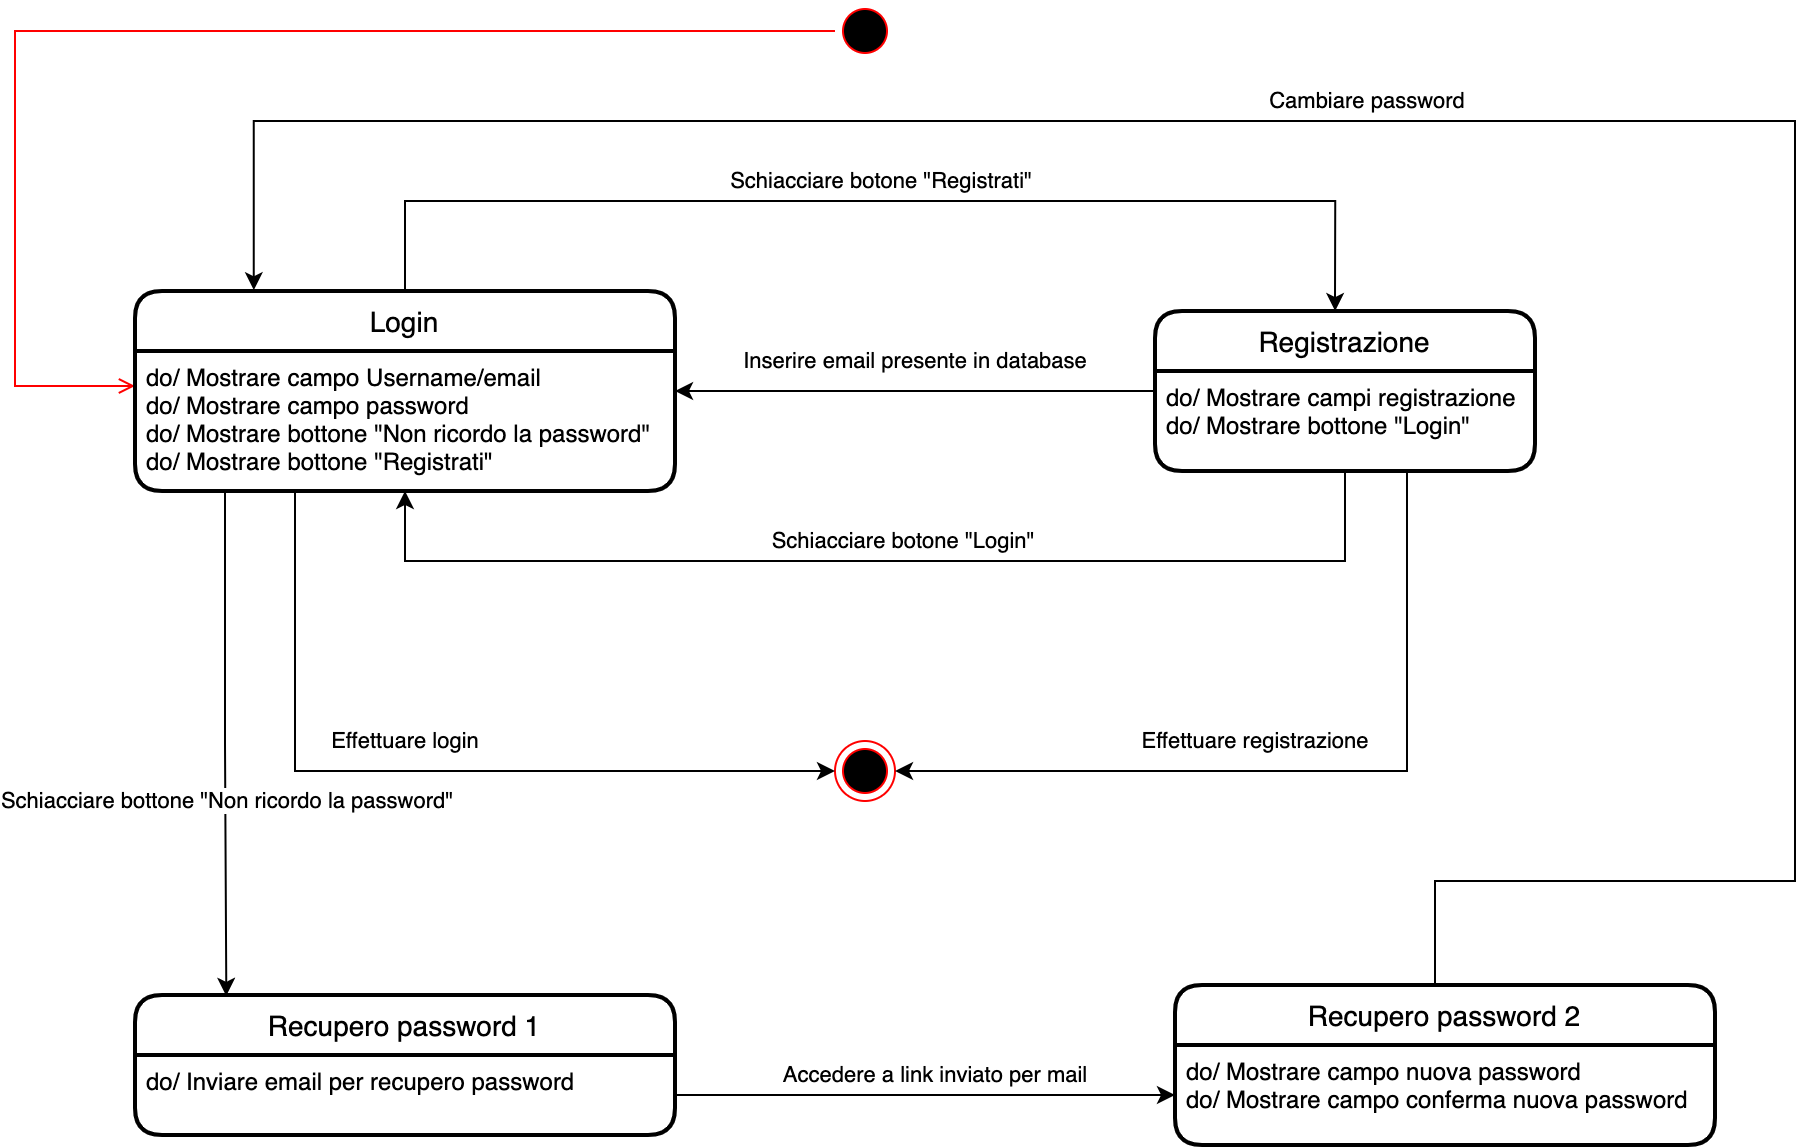

The diagram above was exported from draw.io. Its source (the exported page's mxGraphModel, read from the mxfile embedded in the PNG):
<mxGraphModel dx="1298" dy="752" grid="1" gridSize="10" guides="1" tooltips="1" connect="1" arrows="1" fold="1" page="1" pageScale="1" pageWidth="1169" pageHeight="827" math="0" shadow="0">
  <root>
    <mxCell id="0" />
    <mxCell id="1" parent="0" />
    <mxCell id="RrPe9WLw8H1OwgcMRfFx-23" style="edgeStyle=orthogonalEdgeStyle;rounded=0;orthogonalLoop=1;jettySize=auto;html=1;entryX=0;entryY=0.25;entryDx=0;entryDy=0;endArrow=open;endFill=0;strokeColor=#FF0000;" parent="1" source="RrPe9WLw8H1OwgcMRfFx-1" target="RrPe9WLw8H1OwgcMRfFx-5" edge="1">
      <mxGeometry relative="1" as="geometry">
        <Array as="points">
          <mxPoint x="160" y="75" />
          <mxPoint x="160" y="253" />
        </Array>
      </mxGeometry>
    </mxCell>
    <mxCell id="RrPe9WLw8H1OwgcMRfFx-1" value="" style="ellipse;html=1;shape=startState;fillColor=#000000;strokeColor=#ff0000;" parent="1" vertex="1">
      <mxGeometry x="570" y="60" width="30" height="30" as="geometry" />
    </mxCell>
    <mxCell id="RrPe9WLw8H1OwgcMRfFx-3" value="" style="ellipse;html=1;shape=endState;fillColor=#000000;strokeColor=#ff0000;" parent="1" vertex="1">
      <mxGeometry x="570" y="430" width="30" height="30" as="geometry" />
    </mxCell>
    <mxCell id="RrPe9WLw8H1OwgcMRfFx-9" value="Schiacciare botone &quot;Registrati&quot;" style="edgeStyle=orthogonalEdgeStyle;rounded=0;orthogonalLoop=1;jettySize=auto;html=1;entryX=0.474;entryY=0;entryDx=0;entryDy=0;entryPerimeter=0;" parent="1" source="RrPe9WLw8H1OwgcMRfFx-4" target="RrPe9WLw8H1OwgcMRfFx-6" edge="1">
      <mxGeometry x="-0.0001" y="10" relative="1" as="geometry">
        <Array as="points">
          <mxPoint x="355" y="160" />
          <mxPoint x="820" y="160" />
        </Array>
        <mxPoint as="offset" />
      </mxGeometry>
    </mxCell>
    <mxCell id="RrPe9WLw8H1OwgcMRfFx-10" value="&lt;span style=&quot;color: rgb(0, 0, 0); font-family: Helvetica; font-size: 11px; font-style: normal; font-variant-ligatures: normal; font-variant-caps: normal; font-weight: 400; letter-spacing: normal; orphans: 2; text-align: center; text-indent: 0px; text-transform: none; widows: 2; word-spacing: 0px; -webkit-text-stroke-width: 0px; background-color: rgb(255, 255, 255); text-decoration-thickness: initial; text-decoration-style: initial; text-decoration-color: initial; float: none; display: inline !important;&quot;&gt;Inserire email presente in database&lt;/span&gt;" style="edgeStyle=orthogonalEdgeStyle;rounded=0;orthogonalLoop=1;jettySize=auto;html=1;exitX=0;exitY=0.5;exitDx=0;exitDy=0;" parent="1" source="RrPe9WLw8H1OwgcMRfFx-6" target="RrPe9WLw8H1OwgcMRfFx-4" edge="1">
      <mxGeometry y="-15" relative="1" as="geometry">
        <mxPoint as="offset" />
      </mxGeometry>
    </mxCell>
    <mxCell id="RrPe9WLw8H1OwgcMRfFx-4" value="Login" style="swimlane;childLayout=stackLayout;horizontal=1;startSize=30;horizontalStack=0;rounded=1;fontSize=14;fontStyle=0;strokeWidth=2;resizeParent=0;resizeLast=1;shadow=0;dashed=0;align=center;" parent="1" vertex="1">
      <mxGeometry x="220" y="205" width="270" height="100" as="geometry">
        <mxRectangle x="220" y="210" width="70" height="30" as="alternateBounds" />
      </mxGeometry>
    </mxCell>
    <mxCell id="RrPe9WLw8H1OwgcMRfFx-5" value="do/ Mostrare campo Username/email&#10;do/ Mostrare campo password&#10;do/ Mostrare bottone &quot;Non ricordo la password&quot;&#10;do/ Mostrare bottone &quot;Registrati&quot;" style="align=left;strokeColor=none;fillColor=none;spacingLeft=4;fontSize=12;verticalAlign=top;resizable=0;rotatable=0;part=1;" parent="RrPe9WLw8H1OwgcMRfFx-4" vertex="1">
      <mxGeometry y="30" width="270" height="70" as="geometry" />
    </mxCell>
    <mxCell id="RrPe9WLw8H1OwgcMRfFx-6" value="Registrazione" style="swimlane;childLayout=stackLayout;horizontal=1;startSize=30;horizontalStack=0;rounded=1;fontSize=14;fontStyle=0;strokeWidth=2;resizeParent=0;resizeLast=1;shadow=0;dashed=0;align=center;" parent="1" vertex="1">
      <mxGeometry x="730" y="215" width="190" height="80" as="geometry" />
    </mxCell>
    <mxCell id="RrPe9WLw8H1OwgcMRfFx-7" value="do/ Mostrare campi registrazione&#10;do/ Mostrare bottone &quot;Login&quot;" style="align=left;strokeColor=none;fillColor=none;spacingLeft=4;fontSize=12;verticalAlign=top;resizable=0;rotatable=0;part=1;" parent="RrPe9WLw8H1OwgcMRfFx-6" vertex="1">
      <mxGeometry y="30" width="190" height="50" as="geometry" />
    </mxCell>
    <mxCell id="RrPe9WLw8H1OwgcMRfFx-11" value="&lt;span style=&quot;color: rgb(0, 0, 0); font-family: Helvetica; font-size: 11px; font-style: normal; font-variant-ligatures: normal; font-variant-caps: normal; font-weight: 400; letter-spacing: normal; orphans: 2; text-align: center; text-indent: 0px; text-transform: none; widows: 2; word-spacing: 0px; -webkit-text-stroke-width: 0px; background-color: rgb(255, 255, 255); text-decoration-thickness: initial; text-decoration-style: initial; text-decoration-color: initial; float: none; display: inline !important;&quot;&gt;Schiacciare botone &quot;Login&quot;&lt;/span&gt;" style="edgeStyle=orthogonalEdgeStyle;rounded=0;orthogonalLoop=1;jettySize=auto;html=1;entryX=0.5;entryY=1;entryDx=0;entryDy=0;" parent="1" source="RrPe9WLw8H1OwgcMRfFx-7" target="RrPe9WLw8H1OwgcMRfFx-5" edge="1">
      <mxGeometry x="-0.0333" y="-10" relative="1" as="geometry">
        <Array as="points">
          <mxPoint x="825" y="340" />
          <mxPoint x="355" y="340" />
        </Array>
        <mxPoint as="offset" />
      </mxGeometry>
    </mxCell>
    <mxCell id="RrPe9WLw8H1OwgcMRfFx-12" value="Effettuare login" style="edgeStyle=orthogonalEdgeStyle;rounded=0;orthogonalLoop=1;jettySize=auto;html=1;" parent="1" source="RrPe9WLw8H1OwgcMRfFx-5" target="RrPe9WLw8H1OwgcMRfFx-3" edge="1">
      <mxGeometry x="-0.0488" y="15" relative="1" as="geometry">
        <Array as="points">
          <mxPoint x="300" y="445" />
        </Array>
        <mxPoint as="offset" />
      </mxGeometry>
    </mxCell>
    <mxCell id="RrPe9WLw8H1OwgcMRfFx-14" value="Effettuare registrazione" style="edgeStyle=orthogonalEdgeStyle;rounded=0;orthogonalLoop=1;jettySize=auto;html=1;exitX=0.663;exitY=1.02;exitDx=0;exitDy=0;exitPerimeter=0;" parent="1" source="RrPe9WLw8H1OwgcMRfFx-7" target="RrPe9WLw8H1OwgcMRfFx-3" edge="1">
      <mxGeometry x="0.1111" y="-15" relative="1" as="geometry">
        <Array as="points">
          <mxPoint x="856" y="445" />
        </Array>
        <mxPoint as="offset" />
      </mxGeometry>
    </mxCell>
    <mxCell id="RrPe9WLw8H1OwgcMRfFx-15" value="Recupero password 1" style="swimlane;childLayout=stackLayout;horizontal=1;startSize=30;horizontalStack=0;rounded=1;fontSize=14;fontStyle=0;strokeWidth=2;resizeParent=0;resizeLast=1;shadow=0;dashed=0;align=center;" parent="1" vertex="1">
      <mxGeometry x="220" y="557" width="270" height="70" as="geometry">
        <mxRectangle x="220" y="210" width="70" height="30" as="alternateBounds" />
      </mxGeometry>
    </mxCell>
    <mxCell id="RrPe9WLw8H1OwgcMRfFx-16" value="do/ Inviare email per recupero password" style="align=left;strokeColor=none;fillColor=none;spacingLeft=4;fontSize=12;verticalAlign=top;resizable=0;rotatable=0;part=1;" parent="RrPe9WLw8H1OwgcMRfFx-15" vertex="1">
      <mxGeometry y="30" width="270" height="40" as="geometry" />
    </mxCell>
    <mxCell id="RrPe9WLw8H1OwgcMRfFx-17" value="Schiacciare bottone &quot;Non ricordo la password&quot;" style="edgeStyle=orthogonalEdgeStyle;rounded=0;orthogonalLoop=1;jettySize=auto;html=1;entryX=0.169;entryY=0.006;entryDx=0;entryDy=0;entryPerimeter=0;" parent="1" target="RrPe9WLw8H1OwgcMRfFx-15" edge="1">
      <mxGeometry x="0.2269" relative="1" as="geometry">
        <mxPoint x="265" y="306" as="sourcePoint" />
        <mxPoint x="265" y="560" as="targetPoint" />
        <Array as="points" />
        <mxPoint as="offset" />
      </mxGeometry>
    </mxCell>
    <mxCell id="RrPe9WLw8H1OwgcMRfFx-22" value="Cambiare password" style="edgeStyle=orthogonalEdgeStyle;rounded=0;orthogonalLoop=1;jettySize=auto;html=1;entryX=0.22;entryY=-0.004;entryDx=0;entryDy=0;entryPerimeter=0;" parent="1" source="RrPe9WLw8H1OwgcMRfFx-18" target="RrPe9WLw8H1OwgcMRfFx-4" edge="1">
      <mxGeometry x="0.1265" y="-10" relative="1" as="geometry">
        <Array as="points">
          <mxPoint x="870" y="500" />
          <mxPoint x="1050" y="500" />
          <mxPoint x="1050" y="120" />
          <mxPoint x="279" y="120" />
        </Array>
        <mxPoint as="offset" />
      </mxGeometry>
    </mxCell>
    <mxCell id="RrPe9WLw8H1OwgcMRfFx-18" value="Recupero password 2" style="swimlane;childLayout=stackLayout;horizontal=1;startSize=30;horizontalStack=0;rounded=1;fontSize=14;fontStyle=0;strokeWidth=2;resizeParent=0;resizeLast=1;shadow=0;dashed=0;align=center;" parent="1" vertex="1">
      <mxGeometry x="740" y="552" width="270" height="80" as="geometry">
        <mxRectangle x="220" y="210" width="70" height="30" as="alternateBounds" />
      </mxGeometry>
    </mxCell>
    <mxCell id="RrPe9WLw8H1OwgcMRfFx-19" value="do/ Mostrare campo nuova password&#10;do/ Mostrare campo conferma nuova password" style="align=left;strokeColor=none;fillColor=none;spacingLeft=4;fontSize=12;verticalAlign=top;resizable=0;rotatable=0;part=1;" parent="RrPe9WLw8H1OwgcMRfFx-18" vertex="1">
      <mxGeometry y="30" width="270" height="50" as="geometry" />
    </mxCell>
    <mxCell id="RrPe9WLw8H1OwgcMRfFx-20" value="Accedere a link inviato per mail" style="edgeStyle=orthogonalEdgeStyle;rounded=0;orthogonalLoop=1;jettySize=auto;html=1;entryX=0;entryY=0.5;entryDx=0;entryDy=0;" parent="1" source="RrPe9WLw8H1OwgcMRfFx-16" target="RrPe9WLw8H1OwgcMRfFx-19" edge="1">
      <mxGeometry x="0.04" y="10" relative="1" as="geometry">
        <mxPoint as="offset" />
      </mxGeometry>
    </mxCell>
  </root>
</mxGraphModel>